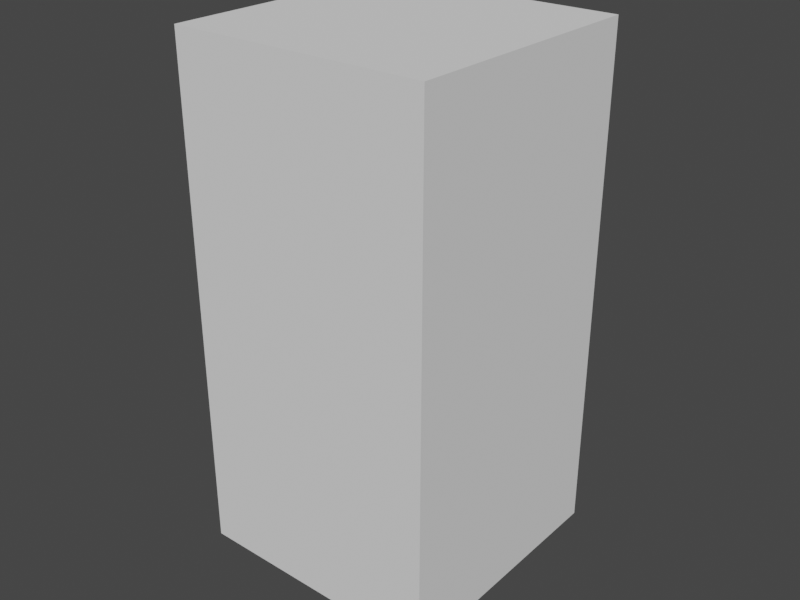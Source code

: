 # Source: zambie_attb.blend  (saved by Blender 2.90.8; exported with 4.5.12 LTS)
import bpy
from mathutils import Matrix  # noqa: F401  (used for matrix-valued properties, if any)

bpy.ops.wm.read_factory_settings(use_empty=True)
scene = bpy.context.scene
scene.name = 'Scene'

# ---- collections
col_model = bpy.data.collections.new('model'); scene.collection.children.link(col_model)
col_scale = bpy.data.collections.new('scale'); scene.collection.children.link(col_scale)

# ---- images (referenced by path relative to the original .blend; pixels are not part of the script)
import os
ASSET_DIR = os.environ.get("B2B_ASSET_DIR", "")  # directory of the original .blend (textures are referenced by path, not embedded)
HERE = os.path.dirname(os.path.abspath(__file__))  # packed textures are extracted next to this script under _unpacked/

def load_image(name, relpath, width, height, colorspace="sRGB"):
    """Load a texture the original file referenced (path relative to the .blend, or extracted next to this script)."""
    p = next((c for c in (os.path.join(HERE, relpath), os.path.join(ASSET_DIR, relpath)) if relpath and os.path.exists(c)), "")
    if p:
        img = bpy.data.images.load(p, check_existing=True)
        img.name = name
    else:  # same state as the original file: an image datablock whose file is absent (Cycles renders it pink)
        img = bpy.data.images.new(name, width, height)
        img.source = "FILE"
        img.filepath = "//" + (relpath or name)
    img.colorspace_settings.name = colorspace
    return img
img_zamb_s2 = load_image('zamb_s2', 'zamb_color_q1_scaled3.png', 1024, 1024, 'sRGB')

# ---- materials (node trees are filled in below, after node groups)
mat_material = bpy.data.materials.new('Material')

# ---- material node trees
mat_material.use_nodes = True; mat_material.node_tree.nodes.clear()
_N = mat_material.node_tree.nodes; _L = mat_material.node_tree.links
n0 = _N.new('ShaderNodeBsdfPrincipled'); n0.name = 'Principled BSDF'; n0.location = (10, 300)
n0.distribution = 'GGX'
n0.subsurface_method = 'BURLEY'
n0.inputs[3].default_value = 1.45
n0.inputs[13].default_value = 0.0
n0.inputs[27].default_value = (0.0, 0.0, 0.0, 1.0)
n0.inputs[28].default_value = 1.0
n1 = _N.new('ShaderNodeOutputMaterial'); n1.name = 'Material Output'; n1.location = (300, 300)
n2 = _N.new('ShaderNodeTexImage'); n2.name = 'Image Texture'; n2.location = (-280, 280)
n2.image = img_zamb_s2
n2.interpolation = 'Closest'
_L.new(n0.outputs[0], n1.inputs[0])
_L.new(n2.outputs[0], n0.inputs[0])
n1.is_active_output = True

# ---- world
world_world = bpy.data.worlds.new('World'); scene.world = world_world
world_world.use_nodes = True; world_world.node_tree.nodes.clear()
_N = world_world.node_tree.nodes; _L = world_world.node_tree.links
n0 = _N.new('ShaderNodeOutputWorld'); n0.name = 'World Output'; n0.location = (300, 300)
n1 = _N.new('ShaderNodeBackground'); n1.name = 'Background'; n1.location = (10, 300)
n1.inputs[0].default_value = (0.05088, 0.05088, 0.05088, 1.0)
_L.new(n1.outputs[0], n0.inputs[0])
n0.is_active_output = True
world_world.use_sun_shadow = False
world_world.sun_shadow_jitter_overblur = 0.0
world_world.light_settings.distance = 28.1

# ---- meshes
me_cube_001 = bpy.data.meshes.new('Cube.001')
me_cube_001.from_pydata([(11.81, -5.161, 91.92), (11.81, 1.441, 91.92), (11.44, -6.933, 94.69), (11.28, 3.386, 93.84), (8.402, -6.792, 100.4), (8.402, 1.52, 100.1), (-0.1077, 6.387, 77.14), (-0.1077, -4.425, 75.7), (7.533, 6.709, 89.63), (7.101, -8.878, 94.04), (7.484, 7.31, 91.81), (4.722, 4.199, 99.09), (4.722, -8.181, 100.7), (7.231, 1.625, 70.56), (-0.1077, 8.549, 68.82), (-0.1077, -4.079, 72.27), (9.436, 2.398, 72.58), (9.329, -1.297, 72.64), (6.156, 7.993, 69.07), (5.393, -3.799, 72.08), (9.828, 2.277, 66.03), (9.828, -2.341, 66.79), (6.614, 6.001, 63.13), (6.614, -6.103, 64.96), (2.032, 2.032, 57.38), (3.009, -6.478, 59.32), (11.05, 1.823, 61.22), (9.946, -3.215, 60.89), (3.925, -5.032, 57.83), (7.212, 5.385, 58.01), (3.023, -0.8393, 102.9), (2.621, 1.796, 102.2), (2.621, -3.331, 103.3), (2.59, 0.4789, 107.1), (2.693, 2.901, 105.7), (2.156, -2.58, 108.8), (-15.92, -3.592, 92.88), (-15.92, -0.107, 92.88), (-12.03, -5.161, 91.92), (-11.66, -6.933, 94.69), (-8.618, -6.792, 100.4), (-7.748, 6.709, 89.63), (-7.316, -8.878, 94.04), (-7.7, 7.31, 91.81), (-4.937, 4.199, 99.09), (-4.937, -8.181, 100.7), (-0.1077, -3.762, 103.3), (-7.446, 1.625, 70.56), (-9.651, 2.398, 72.58), (-9.545, -1.297, 72.64), (-6.371, 7.993, 69.07), (-5.608, -3.799, 72.08), (-10.04, 2.277, 66.03), (-10.04, -2.341, 66.79), (-6.829, 6.001, 63.13), (-6.829, -6.103, 64.96), (-0.1077, 6.645, 61.92), (-0.1077, -8.002, 65.84), (-13.02, -8.767, 0.003357), (-3.225, -6.478, 59.32), (-0.1077, 2.402, 56.86), (-0.1077, -8.021, 59.22), (-4.141, -5.032, 57.83), (-14.27, -3.346, 0.003357), (-3.239, -0.8393, 102.9), (-2.836, 1.796, 102.2), (-2.836, -3.331, 103.3), (-2.805, 0.4789, 107.1), (-2.908, 2.901, 105.7), (-2.371, -2.58, 108.8), (-0.1077, -3.031, 108.9), (-8.088, -9.993, 0.003357), (-0.1077, 7.227, 83.12), (9.496, 2.013, 80.4), (8.824, -4.184, 80.73), (-0.1077, -6.099, 80.63), (-9.712, 2.013, 80.4), (-9.039, -4.184, 80.73), (-0.1077, 5.555, 83.58), (6.694, -0.5385, 83.4), (-6.91, -0.5385, 83.4), (6.62, -0.2614, 77.06), (-6.825, -0.2218, 77.06), (-0.1077, 2.901, 105.7), (3.766, 4.993, 109.2), (4.872, 1.081, 110.5), (-0.1077, -5.26, 114.2), (2.793, -3.218, 113.1), (-3.009, -3.218, 113.1), (-5.088, 1.081, 110.5), (-3.981, 4.993, 109.2), (3.285, 7.809, 113.7), (4.872, 2.641, 116.7), (-0.1077, -2.531, 119.2), (3.52, -1.105, 118.5), (-3.736, -1.105, 118.5), (-5.088, 2.641, 116.7), (-3.5, 7.809, 113.7), (3.285, 7.136, 117.8), (3.229, 3.914, 119.4), (-0.1077, 0.6642, 120.0), (2.693, 1.222, 119.9), (-2.908, 1.222, 119.9), (-3.445, 3.914, 119.4), (-3.5, 7.136, 117.8), (-2.587, 6.454, 104.9), (2.371, 6.454, 104.9), (-2.587, 7.965, 108.7), (2.371, 7.965, 108.7), (-0.1077, -3.932, 73.64), (-0.1077, -4.918, 78.33), (-0.1077, 5.786, 80.46), (-0.1077, 8.172, 73.25), (-12.03, 1.441, 91.92), (-16.14, -4.581, 96.66), (-16.14, 0.621, 96.66), (-11.49, 3.386, 93.84), (-14.65, -5.302, 98.89), (-14.65, 0.9226, 98.89), (-8.618, 1.52, 100.1), (-13.76, -4.493, 92.1), (-13.83, 1.26, 92.1), (-14.02, -5.958, 95.12), (-14.02, 2.183, 94.91), (-12.05, -5.958, 99.48), (-12.05, 1.52, 99.48), (-2.203, 2.032, 57.38), (-11.22, 1.823, 61.22), (-10.12, -3.215, 60.89), (-7.383, 5.385, 58.01), (-15.85, 8.268, 0.003357), (-11.06, -1.917, 5.612), (-9.292, -6.321, 5.612), (-12.84, 10.66, 0.003357), (-7.07, -2.659, 20.83), (-15.14, 7.259, 2.295), (-10.85, -0.3386, 20.91), (-7.419, -6.086, 20.84), (-7.431, -2.479, 29.31), (-12.65, 9.574, 2.295), (-12.18, -3.081, 5.612), (-11.78, -5.723, 5.612), (-9.814, -0.5529, 29.64), (-7.69, 8.271, 0.003357), (-10.54, -0.1816, 36.38), (-10.11, -3.03, 37.05), (-7.683, -5.421, 29.4), (-6.356, -1.003, 32.81), (-13.85, -2.382, 20.97), (-8.406, 7.737, 2.295), (-12.91, -6.629, 20.95), (-9.04, 2.814, 33.12), (-7.335, -3.59, 33.09), (-6.691, -3.343, 0.003357), (-5.889, -0.3376, 35.88), (-12.18, -2.017, 29.89), (-11.42, -5.457, 29.85), (-8.223, 2.01, 36.18), (-6.576, -3.516, 36.72), (-11.41, -0.4627, 33.32), (-10.45, -2.855, 33.02), (-9.098, -3.079, 5.612), (-27.28, 3.204, 67.75), (-28.85, 4.77, 64.15), (-27.28, 1.46, 66.94), (-28.85, 1.773, 62.99), (-24.87, 2.774, 66.45), (-25.37, 6.05, 62.85), (-25.37, 1.905, 61.69), (-24.11, -2.852, 77.5), (-24.11, 0.7514, 78.87), (-19.05, -0.7095, 76.58), (-22.28, -2.939, 80.26), (-22.28, -0.02353, 81.09), (-17.89, -1.478, 79.27), (-20.21, -3.048, 83.58), (-20.21, -0.1935, 83.94), (-16.93, -1.464, 82.69), (-26.07, 1.208, 66.49), (-27.11, 1.723, 62.34), (-26.07, 4.089, 67.3), (-27.11, 5.869, 63.5), (-21.58, -3.497, 76.69), (-21.58, 1.647, 78.07), (-20.08, -3.891, 79.44), (-20.08, 0.6034, 80.51), (-18.57, -3.234, 83.05), (-18.57, 0.1954, 83.4), (-31.28, 8.223, 58.17), (-31.28, 1.955, 56.01), (-24.58, 6.173, 57.91), (-24.58, 2.917, 57.0), (-28.29, 3.591, 54.32), (-28.29, 6.301, 55.23), (15.7, -3.592, 92.88), (15.7, -0.107, 92.88), (15.92, -4.581, 96.66), (15.92, 0.621, 96.66), (14.44, -5.302, 98.89), (14.44, 0.9226, 98.89), (13.54, -4.493, 92.1), (13.62, 1.26, 92.1), (13.8, -5.958, 95.12), (13.8, 2.183, 94.91), (11.84, -5.958, 99.48), (11.84, 1.52, 99.48), (12.81, -8.767, 0.003357), (1.988, 2.032, 57.38), (11.01, 1.823, 61.22), (9.902, -3.215, 60.89), (7.168, 5.385, 58.01), (14.05, -3.346, 0.003357), (15.63, 8.268, 0.003357), (10.85, -1.917, 5.612), (9.076, -6.321, 5.612), (12.63, 10.66, 0.003357), (6.854, -2.659, 20.83), (14.92, 7.259, 2.295), (10.63, -0.3386, 20.91), (7.204, -6.086, 20.84), (7.216, -2.479, 29.31), (12.44, 9.574, 2.295), (11.96, -3.081, 5.612), (11.57, -5.723, 5.612), (9.598, -0.5529, 29.64), (7.475, 8.271, 0.003357), (10.33, -0.1816, 36.38), (9.899, -3.03, 37.05), (7.467, -5.421, 29.4), (6.141, -1.003, 32.81), (13.64, -2.382, 20.97), (8.191, 7.737, 2.295), (12.7, -6.629, 20.95), (8.824, 2.814, 33.12), (7.12, -3.59, 33.09), (6.476, -3.343, 0.003357), (5.674, -0.3376, 35.88), (11.97, -2.017, 29.89), (11.2, -5.457, 29.85), (8.007, 2.01, 36.18), (6.36, -3.516, 36.72), (11.2, -0.4627, 33.32), (10.24, -2.855, 33.02), (7.873, -9.993, 0.003357), (8.883, -3.079, 5.612), (27.06, 3.204, 67.75), (28.63, 4.77, 64.15), (27.06, 1.46, 66.94), (28.63, 1.773, 62.99), (24.65, 2.774, 66.45), (25.16, 6.05, 62.85), (25.16, 1.905, 61.69), (23.9, -2.852, 77.5), (23.9, 0.7514, 78.87), (18.84, -0.7095, 76.58), (22.06, -2.939, 80.26), (22.06, -0.02353, 81.09), (17.67, -1.478, 79.27), (19.99, -3.048, 83.58), (19.99, -0.1935, 83.94), (16.72, -1.464, 82.69), (25.86, 1.208, 66.49), (26.89, 1.723, 62.34), (25.86, 4.089, 67.3), (26.89, 5.869, 63.5), (21.37, -3.497, 76.69), (21.37, 1.647, 78.07), (19.87, -3.891, 79.44), (19.87, 0.6034, 80.51), (18.35, -3.234, 83.05), (18.35, 0.1954, 83.4), (31.06, 8.223, 58.17), (31.06, 1.955, 56.01), (24.36, 6.173, 57.91), (24.36, 2.917, 57.0), (28.08, 3.591, 54.32), (28.08, 6.301, 55.23)], [], [(11, 31, 30, 5), (4, 12, 9, 2), (110, 82, 7), (12, 32, 46), (12, 46, 45), (1, 8, 10, 3), (3, 10, 11, 5), (2, 9, 0), (81, 13, 14, 112), (109, 15, 13, 81), (19, 23, 21, 17), (18, 22, 56, 14), (13, 16, 18, 14), (13, 17, 16), (15, 19, 17, 13), (57, 61, 25, 23), (15, 57, 23, 19), (16, 20, 22, 18), (17, 21, 20, 16), (23, 27, 21), (25, 61, 60, 24), (21, 27, 26, 20), (20, 26, 29, 22), (22, 24, 60, 56), (24, 28, 25), (25, 28, 27, 23), (22, 29, 24), (31, 34, 33, 30), (32, 35, 70, 46), (5, 30, 4), (4, 30, 32, 12), (30, 33, 35, 32), (44, 119, 64, 65), (40, 39, 42, 45), (45, 46, 66), (12, 45, 42, 9), (113, 116, 43, 41), (116, 119, 44, 43), (39, 38, 42), (72, 41, 8), (8, 41, 43, 10), (82, 112, 14, 47), (10, 43, 44, 11), (109, 82, 47, 15), (51, 49, 53, 55), (50, 14, 56, 54), (47, 14, 50, 48), (47, 48, 49), (15, 47, 49, 51), (57, 55, 59, 61), (15, 51, 55, 57), (48, 50, 54, 52), (49, 48, 52, 53), (55, 53, 128), (59, 126, 60, 61), (53, 52, 127, 128), (52, 54, 129, 127), (54, 56, 60, 126), (126, 59, 62), (59, 55, 128, 62), (54, 126, 129), (58, 63, 153, 71), (65, 64, 67, 68), (66, 46, 70, 69), (119, 40, 64), (11, 44, 65, 31), (40, 45, 66, 64), (33, 85, 87, 35), (83, 65, 68), (64, 66, 69, 67), (38, 113, 76, 77), (9, 42, 75), (42, 77, 75), (76, 41, 72), (0, 74, 73, 1), (9, 74, 0), (8, 73, 72), (77, 76, 80), (75, 77, 80), (76, 72, 78, 80), (74, 79, 73), (75, 79, 74), (73, 79, 78, 72), (82, 111, 6), (110, 7, 81), (81, 6, 111), (31, 83, 34), (31, 65, 83), (1, 73, 8), (113, 41, 76), (38, 77, 42), (75, 74, 9), (69, 88, 89, 67), (34, 83, 106), (35, 87, 86, 70), (70, 86, 88, 69), (34, 84, 85, 33), (67, 89, 90, 68), (87, 94, 93, 86), (86, 93, 95, 88), (85, 92, 94, 87), (88, 95, 96, 89), (84, 91, 92, 85), (97, 107, 90), (89, 96, 97, 90), (99, 98, 104, 103), (96, 103, 104, 97), (98, 91, 97, 104), (94, 101, 100, 93), (93, 100, 102, 95), (92, 99, 101, 94), (95, 102, 103, 96), (91, 98, 99, 92), (108, 106, 105, 107), (108, 107, 97, 91), (34, 106, 108, 84), (90, 107, 105, 68), (83, 105, 106), (84, 108, 91), (101, 99, 100), (68, 105, 83), (102, 100, 103), (103, 100, 99), (36, 37, 121, 113, 38, 120), (79, 81, 111, 78), (75, 110, 81, 79), (80, 78, 111, 82), (75, 80, 82, 110), (7, 82, 109), (82, 6, 112), (7, 109, 81), (81, 112, 6), (37, 36, 114, 115), (123, 115, 118, 125), (121, 37, 115, 123), (120, 38, 39, 122), (124, 40, 119, 125), (122, 39, 40, 124), (115, 114, 117, 118), (114, 122, 124, 117), (117, 124, 125, 118), (36, 120, 122, 114), (113, 121, 123, 116), (116, 123, 125, 119), (150, 148, 140, 141), (134, 137, 132, 161), (137, 150, 141, 132), (151, 147, 138, 142), (152, 160, 156, 146), (146, 156, 150, 137), (142, 138, 134, 136), (155, 142, 136, 148), (161, 153, 143, 149), (63, 140, 135, 130), (156, 155, 148, 150), (154, 158, 152, 147), (139, 149, 143, 133), (145, 144, 159, 160), (159, 151, 142, 155), (160, 159, 155, 156), (126, 62, 158, 154), (147, 152, 146, 138), (129, 126, 154, 157), (135, 139, 133, 130), (132, 141, 58, 71), (62, 128, 145, 158), (161, 132, 71, 153), (148, 136, 131, 140), (136, 134, 161, 131), (158, 145, 160, 152), (157, 154, 147, 151), (144, 157, 151, 159), (131, 161, 149, 139), (140, 131, 139, 135), (141, 140, 63, 58), (138, 146, 137, 134), (127, 129, 157, 144), (128, 127, 144, 145), (153, 63, 130, 133, 143), (162, 163, 165, 164), (178, 179, 168, 166), (166, 168, 167), (180, 181, 163, 162), (180, 162, 170, 183), (168, 189, 192, 191), (178, 166, 171, 182), (162, 164, 169, 170), (185, 173, 176, 187), (170, 169, 172, 173), (183, 170, 173, 185), (182, 171, 174, 184), (177, 113, 38), (184, 174, 177, 186), (176, 175, 36, 37), (187, 176, 37, 121), (186, 177, 38, 120), (175, 186, 120, 36), (177, 187, 121, 113), (172, 184, 186, 175), (169, 182, 184, 172), (171, 183, 185, 174), (174, 185, 187, 177), (164, 178, 182, 169), (181, 167, 188), (166, 180, 183, 171), (166, 167, 181, 180), (164, 165, 179, 178), (167, 168, 191, 190), (190, 191, 192, 193), (179, 165, 189), (165, 163, 188, 189), (163, 181, 188), (168, 179, 189), (188, 167, 190, 193), (189, 188, 193, 192), (173, 172, 175, 176), (195, 197, 196, 194), (203, 205, 199, 197), (201, 203, 197, 195), (200, 202, 2, 0), (204, 205, 5, 4), (202, 204, 4, 2), (197, 199, 198, 196), (196, 198, 204, 202), (198, 199, 205, 204), (194, 196, 202, 200), (1, 3, 203, 201), (3, 5, 205, 203), (232, 223, 222, 230), (216, 244, 214, 219), (219, 214, 223, 232), (233, 224, 220, 229), (234, 228, 238, 242), (228, 219, 232, 238), (224, 218, 216, 220), (237, 230, 218, 224), (244, 231, 225, 235), (211, 212, 217, 222), (238, 232, 230, 237), (236, 229, 234, 240), (221, 215, 225, 231), (227, 242, 241, 226), (241, 237, 224, 233), (242, 238, 237, 241), (207, 236, 240, 28), (229, 220, 228, 234), (210, 239, 236, 207), (217, 212, 215, 221), (214, 243, 206, 223), (28, 240, 227, 209), (244, 235, 243, 214), (230, 222, 213, 218), (218, 213, 244, 216), (240, 234, 242, 227), (239, 233, 229, 236), (226, 241, 233, 239), (213, 221, 231, 244), (222, 217, 221, 213), (223, 206, 211, 222), (220, 216, 219, 228), (208, 226, 239, 210), (209, 227, 226, 208), (235, 225, 215, 212, 211), (245, 247, 248, 246), (261, 249, 251, 262), (249, 250, 251), (263, 245, 246, 264), (263, 266, 253, 245), (251, 274, 275, 272), (261, 265, 254, 249), (245, 253, 252, 247), (268, 270, 259, 256), (253, 256, 255, 252), (266, 268, 256, 253), (265, 267, 257, 254), (260, 0, 1), (267, 269, 260, 257), (259, 195, 194, 258), (270, 201, 195, 259), (269, 200, 0, 260), (258, 194, 200, 269), (260, 1, 201, 270), (255, 258, 269, 267), (252, 255, 267, 265), (254, 257, 268, 266), (257, 260, 270, 268), (247, 252, 265, 261), (264, 271, 250), (249, 254, 266, 263), (249, 263, 264, 250), (247, 261, 262, 248), (250, 273, 274, 251), (273, 276, 275, 274), (262, 272, 248), (248, 272, 271, 246), (246, 271, 264), (251, 272, 262), (271, 276, 273, 250), (272, 275, 276, 271), (256, 259, 258, 255), (206, 243, 235, 211)])
_uv = me_cube_001.uv_layers.new(name='UVMap')
_uv.uv.foreach_set('vector', [0.2256, 0.822, 0.2081, 0.8576, 0.2198, 0.8818, 0.2648, 0.8387, 0.7253, 0.9742, 0.7588, 0.9759, 0.7411, 0.9196, 0.7019, 0.9241, 0.7969, 0.7263, 0.8659, 0.7079, 0.7968, 0.7024, 0.5161, 0.9798, 0.489, 0.9331, 0.4744, 0.9366, 0.5161, 0.9798, 0.4744, 0.9366, 0.4339, 0.9807, 0.3039, 0.7566, 0.2453, 0.7375, 0.2421, 0.7555, 0.2871, 0.7784, 0.2871, 0.7784, 0.2421, 0.7555, 0.2256, 0.822, 0.2648, 0.8387, 0.7019, 0.9241, 0.7411, 0.9196, 0.6927, 0.8969, 0.2517, 0.5766, 0.2531, 0.5164, 0.1701, 0.4921, 0.1701, 0.5288, 0.7968, 0.6832, 0.7967, 0.6718, 0.7185, 0.6509, 0.7279, 0.7084, 0.8536, 0.4731, 0.8475, 0.4234, 0.8174, 0.4408, 0.8224, 0.4815, 0.164, 0.4648, 0.1667, 0.4223, 0.121, 0.4171, 0.121, 0.4649, 0.6448, 0.6425, 0.6186, 0.6451, 0.6518, 0.6985, 0.7049, 0.7056, 0.6448, 0.6425, 0.6237, 0.6141, 0.6186, 0.6451, 0.7049, 0.589, 0.6582, 0.5939, 0.6237, 0.6141, 0.6448, 0.6425, 0.8914, 0.4257, 0.8914, 0.3827, 0.8674, 0.3839, 0.8475, 0.4234, 0.8914, 0.4744, 0.8914, 0.4257, 0.8475, 0.4234, 0.8536, 0.4731, 0.2101, 0.4764, 0.2053, 0.4325, 0.1667, 0.4223, 0.164, 0.4648, 0.234, 0.4744, 0.2372, 0.4342, 0.2053, 0.4325, 0.2101, 0.4764, 0.8475, 0.4234, 0.8158, 0.3989, 0.8174, 0.4408, 0.9308, 0.2612, 0.9539, 0.2504, 0.9534, 0.3281, 0.9366, 0.3248, 0.2372, 0.4342, 0.2406, 0.3946, 0.2063, 0.3982, 0.2053, 0.4325, 0.2053, 0.4325, 0.2063, 0.3982, 0.1728, 0.3811, 0.1667, 0.4223, 0.1667, 0.4223, 0.1359, 0.3739, 0.121, 0.3729, 0.121, 0.4171, 0.9366, 0.3248, 0.9201, 0.2741, 0.9308, 0.2612, 0.8674, 0.3839, 0.8554, 0.3729, 0.8158, 0.3989, 0.8475, 0.4234, 0.1667, 0.4223, 0.1728, 0.3811, 0.1359, 0.3739, 0.0251, 0.8993, 0.0245, 0.9315, 0.04747, 0.9368, 0.04866, 0.899, 0.0712, 0.8969, 0.0767, 0.9444, 0.09638, 0.9443, 0.09554, 0.8957, 0.5592, 0.8999, 0.4937, 0.901, 0.5482, 0.9699, 0.5482, 0.9699, 0.4937, 0.901, 0.489, 0.9331, 0.5161, 0.9798, 0.04866, 0.899, 0.04747, 0.9368, 0.0767, 0.9444, 0.0712, 0.8969, 0.1419, 0.821, 0.1047, 0.8384, 0.1478, 0.8797, 0.1595, 0.8568, 0.8761, 0.9753, 0.9002, 0.9248, 0.8601, 0.9199, 0.8416, 0.977, 0.4339, 0.9807, 0.4744, 0.9366, 0.4598, 0.9336, 0.7588, 0.9759, 0.8416, 0.977, 0.8601, 0.9199, 0.7411, 0.9196, 0.06397, 0.7567, 0.08122, 0.7765, 0.1261, 0.7568, 0.123, 0.7378, 0.08122, 0.7765, 0.1047, 0.8384, 0.1419, 0.821, 0.1261, 0.7568, 0.9002, 0.9248, 0.909, 0.8976, 0.8601, 0.9199, 0.1841, 0.6811, 0.123, 0.7378, 0.2453, 0.7375, 0.2453, 0.7375, 0.123, 0.7378, 0.1261, 0.7568, 0.2421, 0.7555, 0.08875, 0.5765, 0.1701, 0.5288, 0.1701, 0.4921, 0.08705, 0.5165, 0.2421, 0.7555, 0.1261, 0.7568, 0.1419, 0.821, 0.2256, 0.822, 0.7968, 0.6832, 0.8659, 0.7079, 0.8748, 0.6504, 0.7967, 0.6718, 0.9291, 0.4731, 0.9603, 0.4815, 0.9653, 0.4408, 0.9352, 0.4234, 0.07794, 0.4651, 0.121, 0.4649, 0.121, 0.4171, 0.07507, 0.4227, 0.6448, 0.6425, 0.7049, 0.7056, 0.6518, 0.6985, 0.6186, 0.6451, 0.6448, 0.6425, 0.6186, 0.6451, 0.6237, 0.6141, 0.7049, 0.589, 0.6448, 0.6425, 0.6237, 0.6141, 0.6582, 0.5939, 0.8914, 0.4257, 0.9352, 0.4234, 0.9153, 0.3839, 0.8914, 0.3827, 0.8914, 0.4744, 0.9291, 0.4731, 0.9352, 0.4234, 0.8914, 0.4257, 0.03812, 0.484, 0.07794, 0.4651, 0.07507, 0.4227, 0.04, 0.4398, 0.234, 0.4744, 0.2101, 0.4764, 0.2053, 0.4325, 0.2372, 0.4342, 0.9352, 0.4234, 0.9653, 0.4408, 0.9668, 0.3997, 0.9758, 0.2614, 0.9695, 0.325, 0.9534, 0.3281, 0.9539, 0.2504, 0.2372, 0.4342, 0.2053, 0.4325, 0.2063, 0.3982, 0.2406, 0.3946, 0.04, 0.4398, 0.07507, 0.4227, 0.0664, 0.3885, 0.035, 0.4065, 0.07507, 0.4227, 0.121, 0.4171, 0.121, 0.3729, 0.106, 0.3741, 0.9695, 0.325, 0.9758, 0.2614, 0.9856, 0.2741, 0.9153, 0.3839, 0.9352, 0.4234, 0.9668, 0.3997, 0.9267, 0.3731, 0.07507, 0.4227, 0.106, 0.3741, 0.0664, 0.3885, 0.7334, 0.1237, 0.71, 0.1264, 0.7136, 0.09449, 0.7409, 0.1036, 0.0251, 0.8993, 0.04866, 0.899, 0.04747, 0.9368, 0.0245, 0.9315, 0.1191, 0.8957, 0.09554, 0.8957, 0.09638, 0.9443, 0.116, 0.9435, 0.3876, 0.9008, 0.4016, 0.9715, 0.4559, 0.9012, 0.2256, 0.822, 0.1419, 0.821, 0.1595, 0.8568, 0.2081, 0.8576, 0.4016, 0.9715, 0.4339, 0.9807, 0.4598, 0.9336, 0.4559, 0.9012, 0.393, 0.2669, 0.3997, 0.301, 0.4452, 0.3025, 0.4248, 0.2689, 0.1838, 0.8885, 0.1595, 0.8568, 0.1599, 0.8885, 0.04866, 0.899, 0.0712, 0.8969, 0.0767, 0.9444, 0.04747, 0.9368, 0.06397, 0.7567, 0.01044, 0.7394, 0.03525, 0.6424, 0.08614, 0.6587, 0.7411, 0.9196, 0.8601, 0.9199, 0.8008, 0.8024, 0.8601, 0.9199, 0.881, 0.8007, 0.8008, 0.8024, 0.08614, 0.6587, 0.123, 0.7378, 0.1841, 0.6811, 0.06397, 0.7567, 0.08614, 0.6587, 0.03525, 0.6424, 0.01044, 0.7394, 0.7411, 0.9196, 0.7207, 0.8007, 0.6927, 0.8969, 0.2453, 0.7375, 0.2801, 0.656, 0.1841, 0.6811, 0.5934, 0.1305, 0.5406, 0.1365, 0.5696, 0.1658, 0.6444, 0.1892, 0.5934, 0.1305, 0.5696, 0.1658, 0.5406, 0.1365, 0.5051, 0.2256, 0.5199, 0.2256, 0.5696, 0.1658, 0.5934, 0.3207, 0.5696, 0.2855, 0.5406, 0.3147, 0.6444, 0.2621, 0.5696, 0.2855, 0.5934, 0.3207, 0.5406, 0.3147, 0.5696, 0.2855, 0.5199, 0.2256, 0.5051, 0.2256, 0.08875, 0.5765, 0.1701, 0.5939, 0.1701, 0.5638, 0.7969, 0.7263, 0.7968, 0.7024, 0.7279, 0.7084, 0.2517, 0.5766, 0.1701, 0.5638, 0.1701, 0.5939, 0.2081, 0.8576, 0.1838, 0.8885, 0.2076, 0.8885, 0.2081, 0.8576, 0.1595, 0.8568, 0.1838, 0.8885, 0.3039, 0.7566, 0.2801, 0.656, 0.2453, 0.7375, 0.06397, 0.7567, 0.123, 0.7378, 0.08614, 0.6587, 0.909, 0.8976, 0.881, 0.8007, 0.8601, 0.9199, 0.8008, 0.8024, 0.7207, 0.8007, 0.7411, 0.9196, 0.4248, 0.2689, 0.4452, 0.3025, 0.3997, 0.301, 0.393, 0.2669, 0.2076, 0.8885, 0.1838, 0.8885, 0.2046, 0.9195, 0.3464, 0.5707, 0.3538, 0.5257, 0.3224, 0.5186, 0.3224, 0.5684, 0.3224, 0.5684, 0.3224, 0.5186, 0.2909, 0.5257, 0.2983, 0.5707, 0.3689, 0.265, 0.3648, 0.3008, 0.3997, 0.301, 0.393, 0.2669, 0.393, 0.2669, 0.3997, 0.301, 0.3648, 0.3008, 0.3689, 0.265, 0.3538, 0.5257, 0.3546, 0.4723, 0.3224, 0.478, 0.3224, 0.5186, 0.3224, 0.5186, 0.3224, 0.478, 0.2901, 0.4723, 0.2909, 0.5257, 0.3997, 0.301, 0.4083, 0.3505, 0.4452, 0.354, 0.4452, 0.3025, 0.4452, 0.3025, 0.4452, 0.354, 0.4083, 0.3505, 0.3997, 0.301, 0.3648, 0.3008, 0.353, 0.3473, 0.4083, 0.3505, 0.3997, 0.301, 0.353, 0.3473, 0.3365, 0.3056, 0.3648, 0.3008, 0.3997, 0.301, 0.4083, 0.3505, 0.353, 0.3473, 0.3648, 0.3008, 0.3544, 0.4195, 0.3553, 0.3831, 0.2875, 0.384, 0.2888, 0.4197, 0.4083, 0.3505, 0.4084, 0.3797, 0.3553, 0.3831, 0.353, 0.3473, 0.3553, 0.3831, 0.353, 0.3473, 0.287, 0.349, 0.2875, 0.384, 0.3546, 0.4723, 0.3486, 0.447, 0.322, 0.4514, 0.3224, 0.478, 0.3224, 0.478, 0.322, 0.4514, 0.2955, 0.4471, 0.2901, 0.4723, 0.4083, 0.3505, 0.4084, 0.3797, 0.4327, 0.3757, 0.4452, 0.354, 0.4452, 0.354, 0.4327, 0.3757, 0.4084, 0.3797, 0.4083, 0.3505, 0.353, 0.3473, 0.3553, 0.3831, 0.4084, 0.3797, 0.4083, 0.3505, 0.3365, 0.3056, 0.3374, 0.266, 0.2947, 0.2664, 0.2947, 0.3057, 0.3365, 0.3056, 0.2947, 0.3057, 0.287, 0.349, 0.353, 0.3473, 0.3689, 0.265, 0.3374, 0.266, 0.3365, 0.3056, 0.3648, 0.3008, 0.3648, 0.3008, 0.3365, 0.3056, 0.3374, 0.266, 0.3689, 0.265, 0.1838, 0.8885, 0.1624, 0.9195, 0.2046, 0.9195, 0.3648, 0.3008, 0.3365, 0.3056, 0.353, 0.3473, 0.3486, 0.447, 0.3544, 0.4195, 0.322, 0.4514, 0.1599, 0.8885, 0.1624, 0.9195, 0.1838, 0.8885, 0.2955, 0.4471, 0.322, 0.4514, 0.2888, 0.4197, 0.2888, 0.4197, 0.322, 0.4514, 0.3544, 0.4195, 0.725, 1.554, 0.7249, 1.583, 0.7439, 1.595, 0.7593, 1.597, 0.7593, 1.54, 0.7445, 1.546, 0.2468, 0.6285, 0.2517, 0.5766, 0.1701, 0.5939, 0.1701, 0.6212, 0.797, 0.7488, 0.7969, 0.7263, 0.7279, 0.7084, 0.7216, 0.7575, 0.09341, 0.6285, 0.1701, 0.6212, 0.1701, 0.5939, 0.08875, 0.5765, 0.797, 0.7488, 0.8725, 0.7569, 0.8659, 0.7079, 0.7969, 0.7263, 0.7968, 0.7024, 0.8659, 0.7079, 0.7968, 0.6832, 0.08875, 0.5765, 0.1701, 0.5638, 0.1701, 0.5288, 0.7968, 0.7024, 0.7968, 0.6832, 0.7279, 0.7084, 0.2517, 0.5766, 0.1701, 0.5288, 0.1701, 0.5638, 0.4389, 0.7921, 0.406, 0.7928, 0.3974, 0.8244, 0.4413, 0.8244, 0.3102, 0.792, 0.3304, 0.8081, 0.3177, 0.8271, 0.2946, 0.8319, 0.3202, 0.7651, 0.3356, 0.7749, 0.3304, 0.8081, 0.3102, 0.792, 0.6767, 0.8984, 0.6927, 0.8969, 0.7019, 0.9241, 0.6807, 0.9275, 0.45, 0.8705, 0.4559, 0.9012, 0.3876, 0.9008, 0.3864, 0.8702, 0.6807, 0.9275, 0.7019, 0.9241, 0.7253, 0.9742, 0.6956, 0.9653, 0.4413, 0.8244, 0.3974, 0.8244, 0.3916, 0.8475, 0.4445, 0.8477, 0.6589, 0.9399, 0.6807, 0.9275, 0.6956, 0.9653, 0.6727, 0.9594, 0.4445, 0.8477, 0.45, 0.8705, 0.3864, 0.8702, 0.3916, 0.8475, 0.6568, 0.9062, 0.6767, 0.8984, 0.6807, 0.9275, 0.6589, 0.9399, 0.3039, 0.7566, 0.3202, 0.7651, 0.3102, 0.792, 0.2871, 0.7784, 0.2871, 0.7784, 0.3102, 0.792, 0.2946, 0.8319, 0.2648, 0.8387, 0.2371, 0.1194, 0.209, 0.1216, 0.1948, 0.01482, 0.2234, 0.01676, 0.8882, 0.1265, 0.911, 0.1259, 0.9106, 0.02413, 0.8891, 0.02469, 0.8158, 0.1286, 0.7792, 0.1276, 0.7913, 0.02612, 0.8083, 0.02715, 0.1814, 0.2179, 0.162, 0.2132, 0.1637, 0.1913, 0.1829, 0.1933, 0.8127, 0.2127, 0.7951, 0.2143, 0.7898, 0.1916, 0.8106, 0.1899, 0.8106, 0.1899, 0.7898, 0.1916, 0.7792, 0.1276, 0.8158, 0.1286, 0.1829, 0.1933, 0.1637, 0.1913, 0.1513, 0.126, 0.183, 0.124, 0.208, 0.1897, 0.1829, 0.1933, 0.183, 0.124, 0.209, 0.1216, 0.6316, 0.07441, 0.6332, 0.02585, 0.7254, 0.03601, 0.7196, 0.05469, 0.399, 0.01668, 0.4, 0.06433, 0.3155, 0.03609, 0.3061, 0.01826, 0.2347, 0.1861, 0.208, 0.1897, 0.209, 0.1216, 0.2371, 0.1194, 0.8749, 0.2244, 0.8919, 0.2283, 0.8936, 0.2078, 0.8783, 0.2071, 0.2879, 0.05913, 0.3155, 0.03609, 0.3061, 0.01826, 0.2716, 0.04719, 0.2232, 0.2292, 0.2036, 0.2295, 0.2042, 0.2115, 0.2226, 0.2065, 0.2042, 0.2115, 0.1814, 0.2179, 0.1829, 0.1933, 0.208, 0.1897, 0.2226, 0.2065, 0.2042, 0.2115, 0.208, 0.1897, 0.2347, 0.1861, 0.8554, 0.3729, 0.9043, 0.3739, 0.8919, 0.2283, 0.8749, 0.2244, 0.8783, 0.2071, 0.8936, 0.2078, 0.9032, 0.187, 0.8869, 0.1871, 0.1728, 0.3811, 0.1359, 0.3739, 0.1616, 0.2289, 0.179, 0.2321, 0.2776, 0.08412, 0.2879, 0.05913, 0.2716, 0.04719, 0.259, 0.07499, 0.6062, 0.07294, 0.5923, 0.0873, 0.553, 0.05379, 0.5802, 0.02541, 0.8554, 0.3729, 0.8158, 0.3989, 0.7994, 0.2362, 0.8189, 0.2322, 0.6316, 0.07441, 0.6062, 0.07294, 0.5802, 0.02541, 0.6332, 0.02585, 0.209, 0.1216, 0.183, 0.124, 0.1732, 0.01415, 0.1948, 0.01482, 0.183, 0.124, 0.1513, 0.126, 0.1564, 0.01502, 0.1732, 0.01415, 0.8189, 0.2322, 0.7994, 0.2362, 0.7951, 0.2143, 0.8127, 0.2127, 0.179, 0.2321, 0.1616, 0.2289, 0.162, 0.2132, 0.1814, 0.2179, 0.2036, 0.2295, 0.179, 0.2321, 0.1814, 0.2179, 0.2042, 0.2115, 0.4957, 0.1114, 0.4812, 0.1224, 0.4634, 0.03399, 0.4952, 0.01546, 0.506, 0.119, 0.4957, 0.1114, 0.4952, 0.01546, 0.5178, 0.03027, 0.4212, 0.06408, 0.4, 0.06433, 0.399, 0.01668, 0.4433, 0.01733, 0.8869, 0.1871, 0.9032, 0.187, 0.911, 0.1259, 0.8882, 0.1265, 0.2063, 0.3982, 0.1728, 0.3811, 0.179, 0.2321, 0.2036, 0.2295, 0.2406, 0.3946, 0.2063, 0.3982, 0.2036, 0.2295, 0.2232, 0.2292, 0.7136, 0.09449, 0.71, 0.1264, 0.6603, 0.1275, 0.6517, 0.1137, 0.6642, 0.09316, 0.4355, 0.5477, 0.4493, 0.5145, 0.4749, 0.5268, 0.451, 0.5535, 0.5568, 0.6791, 0.5461, 0.6435, 0.56, 0.6361, 0.5728, 0.6745, 0.5728, 0.6745, 0.56, 0.6361, 0.5964, 0.6408, 0.4227, 0.5404, 0.4324, 0.5046, 0.4493, 0.5145, 0.4355, 0.5477, 0.4227, 0.5404, 0.4082, 0.5365, 0.3572, 0.6217, 0.3787, 0.6315, 0.56, 0.6361, 0.5046, 0.5935, 0.5298, 0.5732, 0.5627, 0.5948, 0.5568, 0.6791, 0.5728, 0.6745, 0.6245, 0.7588, 0.5959, 0.7709, 0.451, 0.5535, 0.4355, 0.5477, 0.4074, 0.645, 0.4391, 0.6531, 0.3713, 0.6567, 0.3532, 0.6469, 0.3476, 0.6763, 0.3607, 0.6843, 0.4391, 0.6531, 0.4074, 0.645, 0.4018, 0.6712, 0.4331, 0.6778, 0.3787, 0.6315, 0.3572, 0.6217, 0.3532, 0.6469, 0.3713, 0.6567, 0.5959, 0.7709, 0.6245, 0.7588, 0.6345, 0.7828, 0.6097, 0.7912, 0.9625, 0.8207, 0.909, 0.8976, 0.963, 0.9167, 0.6097, 0.7912, 0.6345, 0.7828, 0.6472, 0.8103, 0.6276, 0.8193, 0.4334, 0.7076, 0.4075, 0.7061, 0.406, 0.7928, 0.4389, 0.7921, 0.3607, 0.6843, 0.3476, 0.6763, 0.3039, 0.7566, 0.3202, 0.7651, 0.6276, 0.8193, 0.6472, 0.8103, 0.6927, 0.8969, 0.6767, 0.8984, 0.6135, 0.8259, 0.6276, 0.8193, 0.6767, 0.8984, 0.6568, 0.9062, 0.3792, 0.6938, 0.3607, 0.6843, 0.3202, 0.7651, 0.3356, 0.7749, 0.5911, 0.8005, 0.6097, 0.7912, 0.6276, 0.8193, 0.6135, 0.8259, 0.5747, 0.7774, 0.5959, 0.7709, 0.6097, 0.7912, 0.5911, 0.8005, 0.4074, 0.645, 0.3787, 0.6315, 0.3713, 0.6567, 0.4018, 0.6712, 0.4018, 0.6712, 0.3713, 0.6567, 0.3607, 0.6843, 0.3792, 0.6938, 0.5465, 0.6829, 0.5568, 0.6791, 0.5959, 0.7709, 0.5747, 0.7774, 0.4324, 0.5046, 0.4183, 0.4978, 0.4699, 0.4557, 0.4355, 0.5477, 0.4227, 0.5404, 0.3787, 0.6315, 0.4074, 0.645, 0.4082, 0.5365, 0.4183, 0.4978, 0.4324, 0.5046, 0.4227, 0.5404, 0.5465, 0.6829, 0.5316, 0.6501, 0.5461, 0.6435, 0.5568, 0.6791, 0.5964, 0.6408, 0.56, 0.6361, 0.5627, 0.5948, 0.5912, 0.5985, 0.5912, 0.5985, 0.5627, 0.5948, 0.5667, 0.5558, 0.5908, 0.5595, 0.5461, 0.6435, 0.5316, 0.6501, 0.5046, 0.5935, 0.4749, 0.5268, 0.4493, 0.5145, 0.4699, 0.4557, 0.5193, 0.4823, 0.4493, 0.5145, 0.4324, 0.5046, 0.4699, 0.4557, 0.56, 0.6361, 0.5461, 0.6435, 0.5046, 0.5935, 0.4699, 0.4557, 0.4183, 0.4978, 0.4105, 0.4567, 0.4399, 0.431, 0.4699, 0.4557, 0.5193, 0.4823, 0.5185, 0.4447, 0.4981, 0.4315, 0.4331, 0.6778, 0.4018, 0.6712, 0.4075, 0.7061, 0.4334, 0.7076, 0.4389, 0.7921, 0.4413, 0.8244, 0.3974, 0.8244, 0.406, 0.7928, 0.3102, 0.792, 0.2946, 0.8319, 0.3177, 0.8271, 0.3304, 0.8081, 0.3202, 0.7651, 0.3102, 0.792, 0.3304, 0.8081, 0.3356, 0.7749, 0.6767, 0.8984, 0.6807, 0.9275, 0.7019, 0.9241, 0.6927, 0.8969, 0.45, 0.8705, 0.3864, 0.8702, 0.3876, 0.9008, 0.4559, 0.9012, 0.6807, 0.9275, 0.6956, 0.9653, 0.7253, 0.9742, 0.7019, 0.9241, 0.4413, 0.8244, 0.4445, 0.8477, 0.3916, 0.8475, 0.3974, 0.8244, 0.6589, 0.9399, 0.6727, 0.9594, 0.6956, 0.9653, 0.6807, 0.9275, 0.4445, 0.8477, 0.3916, 0.8475, 0.3864, 0.8702, 0.45, 0.8705, 0.6568, 0.9062, 0.6589, 0.9399, 0.6807, 0.9275, 0.6767, 0.8984, 0.3039, 0.7566, 0.2871, 0.7784, 0.3102, 0.792, 0.3202, 0.7651, 0.2871, 0.7784, 0.2648, 0.8387, 0.2946, 0.8319, 0.3102, 0.792, 0.2371, 0.1194, 0.2234, 0.01676, 0.1948, 0.01482, 0.209, 0.1216, 0.8882, 0.1265, 0.8891, 0.02469, 0.9106, 0.02413, 0.911, 0.1259, 0.8158, 0.1286, 0.8083, 0.02715, 0.7913, 0.02612, 0.7792, 0.1276, 0.1814, 0.2179, 0.1829, 0.1933, 0.1637, 0.1913, 0.162, 0.2132, 0.8127, 0.2127, 0.8106, 0.1899, 0.7898, 0.1916, 0.7951, 0.2143, 0.8106, 0.1899, 0.8158, 0.1286, 0.7792, 0.1276, 0.7898, 0.1916, 0.1829, 0.1933, 0.183, 0.124, 0.1513, 0.126, 0.1637, 0.1913, 0.208, 0.1897, 0.209, 0.1216, 0.183, 0.124, 0.1829, 0.1933, 0.6316, 0.07441, 0.7196, 0.05469, 0.7254, 0.03601, 0.6332, 0.02585, 0.399, 0.01668, 0.3061, 0.01826, 0.3155, 0.03609, 0.4, 0.06433, 0.2347, 0.1861, 0.2371, 0.1194, 0.209, 0.1216, 0.208, 0.1897, 0.8749, 0.2244, 0.8783, 0.2071, 0.8936, 0.2078, 0.8919, 0.2283, 0.2879, 0.05913, 0.2716, 0.04719, 0.3061, 0.01826, 0.3155, 0.03609, 0.2232, 0.2292, 0.2226, 0.2065, 0.2042, 0.2115, 0.2036, 0.2295, 0.2042, 0.2115, 0.208, 0.1897, 0.1829, 0.1933, 0.1814, 0.2179, 0.2226, 0.2065, 0.2347, 0.1861, 0.208, 0.1897, 0.2042, 0.2115, 0.8554, 0.3729, 0.8749, 0.2244, 0.8919, 0.2283, 0.9038, 0.373, 0.8783, 0.2071, 0.8869, 0.1871, 0.9032, 0.187, 0.8936, 0.2078, 0.1728, 0.3811, 0.179, 0.2321, 0.1616, 0.2289, 0.1359, 0.3739, 0.2776, 0.08412, 0.259, 0.07499, 0.2716, 0.04719, 0.2879, 0.05913, 0.6062, 0.07294, 0.5802, 0.02541, 0.553, 0.05379, 0.5923, 0.0873, 0.8554, 0.3729, 0.8189, 0.2322, 0.7994, 0.2362, 0.8158, 0.3989, 0.6316, 0.07441, 0.6332, 0.02585, 0.5802, 0.02541, 0.6062, 0.07294, 0.209, 0.1216, 0.1948, 0.01482, 0.1732, 0.01415, 0.183, 0.124, 0.183, 0.124, 0.1732, 0.01415, 0.1564, 0.01502, 0.1513, 0.126, 0.8189, 0.2322, 0.8127, 0.2127, 0.7951, 0.2143, 0.7994, 0.2362, 0.179, 0.2321, 0.1814, 0.2179, 0.162, 0.2132, 0.1616, 0.2289, 0.2036, 0.2295, 0.2042, 0.2115, 0.1814, 0.2179, 0.179, 0.2321, 0.4957, 0.1114, 0.4952, 0.01546, 0.4634, 0.03399, 0.4812, 0.1224, 0.506, 0.119, 0.5178, 0.03027, 0.4952, 0.01546, 0.4957, 0.1114, 0.4212, 0.06408, 0.4433, 0.01733, 0.399, 0.01668, 0.4, 0.06433, 0.8869, 0.1871, 0.8882, 0.1265, 0.911, 0.1259, 0.9032, 0.187, 0.2063, 0.3982, 0.2036, 0.2295, 0.179, 0.2321, 0.1728, 0.3811, 0.2406, 0.3946, 0.2232, 0.2292, 0.2036, 0.2295, 0.2063, 0.3982, 0.7136, 0.09449, 0.6642, 0.09316, 0.6517, 0.1137, 0.6603, 0.1275, 0.71, 0.1264, 0.451, 0.5535, 0.4355, 0.5477, 0.4493, 0.5145, 0.4749, 0.5268, 0.5568, 0.6791, 0.5728, 0.6745, 0.56, 0.6361, 0.5461, 0.6435, 0.5728, 0.6745, 0.5964, 0.6408, 0.56, 0.6361, 0.4223, 0.5403, 0.4355, 0.5477, 0.4493, 0.5145, 0.4324, 0.5046, 0.4227, 0.5404, 0.3787, 0.6315, 0.3572, 0.6217, 0.4082, 0.5365, 0.56, 0.6361, 0.5627, 0.5948, 0.5298, 0.5732, 0.5046, 0.5935, 0.5568, 0.6791, 0.5959, 0.7709, 0.6245, 0.7588, 0.5728, 0.6745, 0.451, 0.5535, 0.4391, 0.6531, 0.4074, 0.645, 0.4355, 0.5477, 0.3713, 0.6567, 0.3607, 0.6843, 0.3476, 0.6763, 0.3532, 0.6469, 0.4391, 0.6531, 0.4331, 0.6778, 0.4018, 0.6712, 0.4074, 0.645, 0.3787, 0.6315, 0.3713, 0.6567, 0.3532, 0.6469, 0.3572, 0.6217, 0.5959, 0.7709, 0.6097, 0.7912, 0.6345, 0.7828, 0.6245, 0.7588, 0.9625, 0.8207, 0.963, 0.9167, 0.909, 0.8976, 0.6097, 0.7912, 0.6276, 0.8193, 0.6472, 0.8103, 0.6345, 0.7828, 0.4334, 0.7076, 0.4389, 0.7921, 0.406, 0.7928, 0.4075, 0.7061, 0.3607, 0.6843, 0.3202, 0.7651, 0.3039, 0.7566, 0.3476, 0.6763, 0.6276, 0.8193, 0.6767, 0.8984, 0.6927, 0.8969, 0.6472, 0.8103, 0.6135, 0.8259, 0.6568, 0.9062, 0.6767, 0.8984, 0.6276, 0.8193, 0.3792, 0.6938, 0.3356, 0.7749, 0.3202, 0.7651, 0.3607, 0.6843, 0.5911, 0.8005, 0.6135, 0.8259, 0.6276, 0.8193, 0.6097, 0.7912, 0.5747, 0.7774, 0.5911, 0.8005, 0.6097, 0.7912, 0.5959, 0.7709, 0.4074, 0.645, 0.4018, 0.6712, 0.3713, 0.6567, 0.3787, 0.6315, 0.4018, 0.6712, 0.3792, 0.6938, 0.3607, 0.6843, 0.3713, 0.6567, 0.5465, 0.6829, 0.5747, 0.7774, 0.5959, 0.7709, 0.5568, 0.6791, 0.4324, 0.5046, 0.4699, 0.4557, 0.4183, 0.4978, 0.4355, 0.5477, 0.4074, 0.645, 0.3787, 0.6315, 0.4227, 0.5404, 0.408, 0.5365, 0.4223, 0.5403, 0.4324, 0.5046, 0.4183, 0.4978, 0.5465, 0.6829, 0.5568, 0.6791, 0.5461, 0.6435, 0.5316, 0.6501, 0.5964, 0.6408, 0.5912, 0.5985, 0.5627, 0.5948, 0.56, 0.6361, 0.5912, 0.5985, 0.5908, 0.5595, 0.5667, 0.5558, 0.5627, 0.5948, 0.5461, 0.6435, 0.5046, 0.5935, 0.5316, 0.6501, 0.4493, 0.5145, 0.4699, 0.4557, 0.5193, 0.4823, 0.4749, 0.5268, 0.4493, 0.5145, 0.4699, 0.4557, 0.4324, 0.5046, 0.56, 0.6361, 0.5046, 0.5935, 0.5461, 0.6435, 0.4699, 0.4557, 0.4399, 0.431, 0.4105, 0.4567, 0.4183, 0.4978, 0.4699, 0.4557, 0.4981, 0.4315, 0.5185, 0.4447, 0.5193, 0.4823, 0.4331, 0.6778, 0.4334, 0.7076, 0.4075, 0.7061, 0.4018, 0.6712, 0.7334, 0.1237, 0.7409, 0.1036, 0.7136, 0.09449, 0.71, 0.1264])
me_cube_001.materials.append(mat_material)
me_cube_001.use_remesh_fix_poles = True
me_cube_001.use_remesh_preserve_attributes = False
me_cube_001.use_mirror_vertex_groups = False
me_cube_001.update()
me_cube = bpy.data.meshes.new('Cube')
me_cube.from_pydata([(-6.543, 7.589, 65.84), (-7.059, 8.453, 66.89), (-7.082, 8.491, 64.83), (-7.597, 9.356, 65.88), (-11.31, 3.057, 68.02), (-10.26, 3.114, 69.02), (-11.27, 3.052, 70.07), (-12.32, 2.987, 69.07), (-9.132, -5.453, 68.1), (-8.788, -4.517, 69.16), (-9.249, -5.473, 70.15), (-9.593, -6.41, 69.1), (-6.464, 8.84, 58.06), (-5.186, 8.495, 48.3), (-8.639, -6.469, 61.11), (-7.152, -7.226, 52.24), (6.543, 7.589, 65.84), (7.059, 8.453, 66.89), (7.082, 8.491, 64.83), (7.597, 9.356, 65.88), (11.31, 3.057, 68.02), (10.26, 3.114, 69.02), (11.27, 3.052, 70.07), (12.32, 2.987, 69.07), (9.132, -5.453, 68.1), (8.788, -4.517, 69.16), (9.249, -5.473, 70.15), (9.593, -6.41, 69.1), (2.591e-07, -8.158, 67.45), (2.591e-07, -7.122, 68.47), (2.591e-07, -8.114, 69.51), (2.591e-07, -9.15, 68.49), (2.591e-07, 8.206, 65.13), (2.591e-07, 10.12, 65.17), (2.591e-07, 9.182, 64.12), (2.591e-07, 9.141, 66.18), (6.464, 8.84, 58.06), (2.591e-07, 10.28, 57.58), (5.186, 8.495, 48.3), (2.591e-07, 9.75, 45.51), (8.639, -6.469, 61.11), (2.591e-07, -9.884, 60.71), (7.152, -7.226, 52.24), (2.591e-07, -10.64, 50.85)], [], [(2, 0, 5, 4), (32, 35, 1, 0), (33, 3, 1, 35), (6, 7, 11, 10), (3, 2, 4, 7), (0, 1, 6, 5), (1, 3, 7, 6), (10, 11, 31, 30), (4, 5, 9, 8), (7, 4, 8, 11), (5, 6, 10, 9), (8, 9, 29, 28), (11, 8, 28, 31), (9, 10, 30, 29), (2, 34, 32, 0), (2, 3, 33, 34), (2, 34, 37, 12), (12, 37, 39, 13), (28, 8, 14, 41), (41, 14, 15, 43), (18, 20, 21, 16), (32, 16, 17, 35), (33, 35, 17, 19), (22, 26, 27, 23), (19, 23, 20, 18), (16, 21, 22, 17), (17, 22, 23, 19), (26, 30, 31, 27), (20, 24, 25, 21), (23, 27, 24, 20), (21, 25, 26, 22), (24, 28, 29, 25), (27, 31, 28, 24), (25, 29, 30, 26), (18, 16, 32, 34), (18, 34, 33, 19), (18, 36, 37, 34), (36, 38, 39, 37), (28, 41, 40, 24), (41, 43, 42, 40)])
_uv = me_cube.uv_layers.new(name='UVMap')
_uv.uv.foreach_set('vector', [0.04677, 0.2197, 0.05444, 0.2214, 0.05623, 0.2656, 0.04845, 0.2658, 0.05435, 0.1855, 0.06053, 0.1855, 0.06205, 0.2232, 0.05444, 0.2214, 0.06682, 0.1855, 0.06955, 0.2214, 0.06205, 0.2232, 0.06053, 0.1855, 0.06272, 0.2689, 0.07007, 0.2688, 0.0708, 0.3163, 0.06473, 0.3136, 0.03996, 0.2213, 0.04677, 0.2197, 0.04845, 0.2658, 0.04153, 0.2696, 0.05444, 0.2214, 0.06205, 0.2232, 0.06272, 0.2689, 0.05623, 0.2656, 0.06205, 0.2232, 0.06955, 0.2214, 0.07007, 0.2688, 0.06272, 0.2689, 0.06473, 0.3136, 0.0708, 0.3163, 0.06123, 0.3584, 0.05563, 0.3556, 0.04845, 0.2658, 0.05623, 0.2656, 0.05773, 0.3111, 0.05118, 0.3133, 0.04153, 0.2696, 0.04845, 0.2658, 0.05118, 0.3133, 0.04551, 0.3177, 0.05623, 0.2656, 0.06272, 0.2689, 0.06473, 0.3136, 0.05773, 0.3111, 0.05118, 0.3133, 0.05773, 0.3111, 0.05073, 0.3539, 0.04441, 0.3544, 0.04551, 0.3177, 0.05118, 0.3133, 0.04436, 0.3545, 0.04037, 0.3604, 0.05773, 0.3111, 0.06473, 0.3136, 0.05563, 0.3556, 0.05073, 0.3539, 0.04677, 0.2197, 0.04851, 0.1855, 0.05435, 0.1855, 0.05444, 0.2214, 0.04677, 0.2197, 0.03996, 0.2213, 0.04081, 0.1855, 0.04786, 0.1855, 0.6517, 0.4994, 0.599, 0.4936, 0.5989, 0.4446, 0.6468, 0.4483, 0.6468, 0.4483, 0.5989, 0.4446, 0.5986, 0.3552, 0.6374, 0.3758, 0.7222, 0.4787, 0.6518, 0.4878, 0.6542, 0.4353, 0.7221, 0.4275, 0.7221, 0.4275, 0.6542, 0.4353, 0.6629, 0.368, 0.7219, 0.3548, 0.04677, 0.1512, 0.04845, 0.1051, 0.05623, 0.1054, 0.05444, 0.1496, 0.05435, 0.1855, 0.05444, 0.1496, 0.06205, 0.1478, 0.06053, 0.1855, 0.06682, 0.1855, 0.06053, 0.1855, 0.06205, 0.1478, 0.06955, 0.1496, 0.06272, 0.1021, 0.06473, 0.05733, 0.0708, 0.05466, 0.07007, 0.1022, 0.03996, 0.1497, 0.04153, 0.1014, 0.04845, 0.1051, 0.04677, 0.1512, 0.05444, 0.1496, 0.05623, 0.1054, 0.06272, 0.1021, 0.06205, 0.1478, 0.06205, 0.1478, 0.06272, 0.1021, 0.07007, 0.1022, 0.06955, 0.1496, 0.06473, 0.05733, 0.05563, 0.0154, 0.06123, 0.0126, 0.0708, 0.05466, 0.04845, 0.1051, 0.05118, 0.05769, 0.05773, 0.05988, 0.05623, 0.1054, 0.04153, 0.1014, 0.04551, 0.05329, 0.05118, 0.05769, 0.04845, 0.1051, 0.05623, 0.1054, 0.05773, 0.05988, 0.06473, 0.05733, 0.06272, 0.1021, 0.05118, 0.05769, 0.04441, 0.01656, 0.05072, 0.01712, 0.05773, 0.05988, 0.04551, 0.05329, 0.04052, 0.01689, 0.04452, 0.02273, 0.05118, 0.05769, 0.05773, 0.05988, 0.05072, 0.01712, 0.05563, 0.0154, 0.06473, 0.05733, 0.04677, 0.1512, 0.05444, 0.1496, 0.05435, 0.1855, 0.04851, 0.1855, 0.04677, 0.1512, 0.04786, 0.1855, 0.04081, 0.1855, 0.03996, 0.1497, 0.5463, 0.4997, 0.551, 0.4485, 0.5989, 0.4446, 0.599, 0.4936, 0.551, 0.4485, 0.56, 0.376, 0.5986, 0.3552, 0.5989, 0.4446, 0.7222, 0.4787, 0.7221, 0.4275, 0.79, 0.4349, 0.7927, 0.4875, 0.7221, 0.4275, 0.7219, 0.3548, 0.781, 0.3677, 0.79, 0.4349])
me_cube.materials.append(mat_material)
me_cube.use_remesh_fix_poles = True
me_cube.use_remesh_preserve_attributes = False
me_cube.use_mirror_vertex_groups = False
me_cube.update()
me_cube_002 = bpy.data.meshes.new('Cube.002')
me_cube_002.from_pydata([(-32.0, -32.0, 1.0), (-32.0, -32.0, 129.0), (-32.0, 32.0, 1.0), (-32.0, 32.0, 129.0), (32.0, -32.0, 1.0), (32.0, -32.0, 129.0), (32.0, 32.0, 1.0), (32.0, 32.0, 129.0)], [], [(0, 1, 3, 2), (2, 3, 7, 6), (6, 7, 5, 4), (4, 5, 1, 0), (2, 6, 4, 0), (7, 3, 1, 5)])
_uv = me_cube_002.uv_layers.new(name='UVMap')
_uv.uv.foreach_set('vector', [0.375, 0.0, 0.625, 0.0, 0.625, 0.25, 0.375, 0.25, 0.375, 0.25, 0.625, 0.25, 0.625, 0.5, 0.375, 0.5, 0.375, 0.5, 0.625, 0.5, 0.625, 0.75, 0.375, 0.75, 0.375, 0.75, 0.625, 0.75, 0.625, 1.0, 0.375, 1.0, 0.125, 0.5, 0.375, 0.5, 0.375, 0.75, 0.125, 0.75, 0.625, 0.5, 0.875, 0.5, 0.875, 0.75, 0.625, 0.75])
me_cube_002.use_remesh_fix_poles = True
me_cube_002.use_remesh_preserve_attributes = False
me_cube_002.use_mirror_vertex_groups = False
me_cube_002.update()
arm_armature_002 = bpy.data.armatures.new('Armature.002')  # bones are not reproduced

# ---- objects
ob_zambie = bpy.data.objects.new('zambie', me_cube_001)
ob_panties = bpy.data.objects.new('panties', me_cube)
ob_armature = bpy.data.objects.new('Armature', arm_armature_002)
ob_cube = bpy.data.objects.new('Cube', me_cube_002)

# ---- transforms, parenting, visibility, modifiers, constraints
ob_zambie.parent = ob_armature
ob_zambie.location = (0.0, 0.0, 0.0)
ob_zambie.show_wire = True
ob_zambie.lineart.crease_threshold = 0.0
_vg = ob_zambie.vertex_groups.new(name='R.hip')
for _i, _w in zip([15, 16, 17, 18, 19, 20, 21, 22, 23, 24, 25, 56, 57, 60, 61, 109, 126, 207], [0.2271, 1.0, 1.0, 1.0, 1.0, 0.9773, 1.0, 1.0, 0.956, 0.2181, 1.0, 0.08712, 0.02027, 0.0, 0.0, 0.0, 0.07889, 0.2352]): _vg.add([_i], _w, 'REPLACE')
_vg = ob_zambie.vertex_groups.new(name='R.thigh')
for _i, _w in zip([13, 17, 20, 21, 22, 23, 24, 25, 26, 27, 28, 29, 61, 207, 208, 209, 210, 220, 224, 226, 227, 228, 229, 233, 234, 236, 237, 238, 239, 240, 241, 242], [0.0, 0.0, 0.02268, 0.0, 0.0, 0.044, 0.0, 0.0, 1.0, 1.0, 1.0, 1.0, 0.0, 0.0, 1.0, 1.0, 1.0, 0.0, 0.05892, 1.0, 1.0, 0.0, 0.998, 1.0, 0.9379, 1.0, 0.0, 0.0, 0.8295, 1.0, 1.0, 0.9736]): _vg.add([_i], _w, 'REPLACE')
_vg = ob_zambie.vertex_groups.new(name='R.calve')
for _i, _w in zip([206, 211, 213, 214, 216, 218, 219, 220, 222, 223, 224, 226, 227, 228, 229, 230, 232, 233, 234, 235, 236, 237, 238, 239, 240, 241, 242, 244], [0.0, 0.0, 0.5187, 0.4782, 0.9979, 1.0, 1.0, 1.0, 0.4262, 0.3069, 0.9411, 0.0, 0.0, 1.0, 0.9986, 1.0, 1.0, 1.0, 0.9273, 0.0, 0.0, 1.0, 1.0, 0.1705, 0.0, 1.0, 0.9726, 0.5272]): _vg.add([_i], _w, 'REPLACE')
_vg = ob_zambie.vertex_groups.new(name='R.foot')
for _i, _w in zip([206, 211, 212, 213, 214, 215, 217, 221, 222, 223, 225, 231, 235, 243, 244], [1.0, 1.0, 1.0, 0.4813, 0.5218, 1.0, 1.0, 1.0, 0.5738, 0.6931, 1.0, 1.0, 1.0, 1.0, 0.4728]): _vg.add([_i], _w, 'REPLACE')
_vg = ob_zambie.vertex_groups.new(name='Torso_bot')
for _i, _w in zip([6, 7, 13, 14, 15, 47, 81, 82, 109, 110, 112], [0.9817, 0.9138, 1.0, 0.2286, 0.1154, 1.0, 1.0, 1.0, 0.9891, 0.0, 1.0]): _vg.add([_i], _w, 'REPLACE')
_vg = ob_zambie.vertex_groups.new(name='Torso_top')
for _i, _w in zip([6, 7, 8, 9, 10, 11, 12, 15, 19, 30, 31, 32, 33, 34, 35, 40, 41, 42, 43, 44, 45, 46, 51, 64, 65, 66, 67, 68, 70, 72, 73, 74, 75, 76, 77, 78, 79, 80, 81, 82, 83, 109, 110, 111, 119], [0.01826, 0.9649, 1.0, 0.9703, 0.9468, 1.0, 0.9566, 0.002393, 0.0, 0.5862, 0.8175, 0.8435, 0.0, 0.108, 0.0001889, 0.02946, 1.0, 1.0, 1.0, 1.0, 0.9991, 0.8039, 0.03907, 0.8922, 0.5761, 0.8762, 0.0, 0.04441, 0.0, 1.0, 1.0, 1.0, 1.0, 1.0, 1.0, 1.0, 1.0, 1.0, 0.0, 0.0, 0.5286, 0.0, 1.0, 1.0, 0.02278]): _vg.add([_i], _w, 'REPLACE')
_vg = ob_zambie.vertex_groups.new(name='R.shoulder')
for _i, _w in zip([0, 1, 2, 3, 4, 5, 9, 10, 11, 12, 30, 31, 32, 46, 64, 65, 66, 194, 195, 196, 197, 198, 199, 200, 201, 202, 203, 204, 205], [0.6496, 0.723, 0.8519, 1.0, 1.0, 0.856, 0.02972, 0.05317, 0.0, 0.04339, 0.268, 0.0, 0.0, 0.08673, 0.0, 0.0, 0.0, 0.0, 0.0, 0.5005, 0.4597, 1.0, 0.9947, 0.02795, 0.0, 0.6897, 0.6023, 1.0, 1.0]): _vg.add([_i], _w, 'REPLACE')
_vg = ob_zambie.vertex_groups.new(name='R.bicep')
for _i, _w in zip([0, 1, 2, 3, 5, 194, 195, 196, 197, 198, 199, 200, 201, 202, 203, 204, 205, 252, 253, 254, 255, 256, 257, 258, 259, 260, 265, 266, 267, 268, 269, 270], [0.3504, 0.277, 0.1481, 0.0, 0.144, 1.0, 1.0, 0.4995, 0.5403, 0.0, 0.005313, 0.9721, 1.0, 0.3103, 0.3977, 0.0, 0.0, 0.0, 0.0, 0.0, 0.9997, 0.9902, 0.9892, 1.0, 1.0, 1.0, 0.02671, 0.05214, 0.9983, 0.9997, 1.0, 1.0]): _vg.add([_i], _w, 'REPLACE')
_vg = ob_zambie.vertex_groups.new(name='R.forearm')
for _i, _w in zip([245, 246, 247, 248, 249, 250, 251, 252, 253, 254, 255, 256, 257, 258, 259, 260, 261, 262, 263, 264, 265, 266, 267, 268, 269, 270], [0.9365, 1.0, 1.0, 0.9891, 1.0, 0.0, 0.1215, 1.0, 1.0, 1.0, 0.9996, 0.9869, 0.9852, 0.0, 0.0, 0.0, 0.9415, 0.9759, 0.9356, 0.9875, 0.9733, 0.9479, 0.9978, 0.9985, 0.0, 0.0]): _vg.add([_i], _w, 'REPLACE')
_vg = ob_zambie.vertex_groups.new(name='R.hand')
for _i, _w in zip([245, 246, 247, 248, 249, 250, 251, 261, 262, 263, 264, 271, 272, 273, 274, 275, 276], [0.06352, 1.0, 0.0, 1.0, 0.0, 1.0, 0.8785, 0.05847, 0.9827, 0.06435, 0.999, 1.0, 1.0, 1.0, 1.0, 1.0, 1.0]): _vg.add([_i], _w, 'REPLACE')
_vg = ob_zambie.vertex_groups.new(name='Neck')
for _i, _w in zip([30, 31, 32, 33, 34, 35, 46, 64, 65, 66, 67, 68, 69, 70, 83], [0.1458, 0.1245, 0.1565, 0.2719, 0.1145, 0.5289, 0.1094, 0.1078, 0.4239, 0.1238, 0.1918, 0.1543, 0.5045, 0.5395, 0.4714]): _vg.add([_i], _w, 'REPLACE')
_vg = ob_zambie.vertex_groups.new(name='Head')
for _i, _w in zip([33, 34, 35, 67, 68, 69, 70, 84, 85, 86, 87, 88, 89, 90, 91, 92, 93, 94, 95, 96, 97, 98, 99, 100, 101, 102, 103, 104, 105, 106, 107, 108], [0.7281, 0.7776, 0.4709, 0.8082, 0.8013, 0.4955, 0.4605, 1.0, 1.0, 1.0, 1.0, 1.0, 1.0, 1.0, 1.0, 1.0, 1.0, 1.0, 1.0, 1.0, 1.0, 1.0, 1.0, 1.0, 1.0, 1.0, 1.0, 1.0, 1.0, 1.0, 1.0, 1.0]): _vg.add([_i], _w, 'REPLACE')
_vg = ob_zambie.vertex_groups.new(name='L.shoulder')
for _i, _w in zip([30, 31, 32, 36, 37, 38, 39, 40, 42, 43, 44, 45, 46, 64, 65, 66, 113, 114, 115, 116, 117, 118, 119, 120, 121, 122, 123, 124, 125], [0.0, 0.05795, 0.0, 0.06397, 0.0, 0.6082, 0.804, 0.9705, 0.0, 0.0, 0.0, 0.0008612, 0.0, 0.0, 0.0, 0.0, 0.4873, 0.731, 0.7126, 1.0, 1.0, 0.9457, 0.9751, 0.0, 0.0, 0.7688, 0.6879, 1.0, 1.0]): _vg.add([_i], _w, 'REPLACE')
_vg = ob_zambie.vertex_groups.new(name='L.bicep')
for _i, _w in zip([36, 37, 38, 39, 113, 114, 115, 116, 117, 118, 119, 120, 121, 122, 123, 124, 125, 169, 170, 171, 172, 173, 174, 175, 176, 177, 182, 183, 184, 185, 186, 187], [0.936, 1.0, 0.3918, 0.196, 0.5127, 0.269, 0.2874, 0.0, 0.0, 0.05425, 0.002157, 1.0, 1.0, 0.2312, 0.3121, 0.0, 0.0, 0.133, 0.0, 0.0, 0.7165, 0.7378, 0.7352, 1.0, 1.0, 1.0, 0.0, 0.0, 0.69, 0.6932, 1.0, 1.0]): _vg.add([_i], _w, 'REPLACE')
_vg = ob_zambie.vertex_groups.new(name='L.forearm')
for _i, _w in zip([162, 163, 164, 165, 166, 167, 168, 169, 170, 171, 172, 173, 174, 175, 176, 177, 178, 179, 180, 181, 182, 183, 184, 185, 186, 187, 188, 189], [0.9911, 1.0, 1.0, 0.9832, 1.0, 0.0609, 0.0, 0.867, 1.0, 1.0, 0.2835, 0.2622, 0.2648, 0.0, 0.0, 0.0, 1.0, 0.9769, 0.8791, 0.0, 1.0, 1.0, 0.31, 0.3068, 0.0, 0.0, 0.0, 0.0]): _vg.add([_i], _w, 'REPLACE')
_vg = ob_zambie.vertex_groups.new(name='L.hand')
for _i, _w in zip([162, 163, 164, 165, 166, 167, 168, 178, 179, 180, 181, 188, 189, 190, 191, 192, 193], [0.008917, 1.0, 0.0, 0.9995, 0.0, 0.9391, 1.0, 0.0, 0.9891, 0.1209, 1.0, 1.0, 1.0, 1.0, 1.0, 1.0, 1.0]): _vg.add([_i], _w, 'REPLACE')
_vg = ob_zambie.vertex_groups.new(name='L.hip')
for _i, _w in zip([14, 15, 48, 49, 50, 51, 52, 53, 54, 55, 56, 57, 59, 61], [0.08382, 0.1261, 1.0, 0.9827, 1.0, 0.9609, 0.9942, 1.0, 1.0, 0.9923, 0.1706, 0.1604, 0.7266, 0.0]): _vg.add([_i], _w, 'REPLACE')
_vg = ob_zambie.vertex_groups.new(name='L.thigh')
for _i, _w in zip([47, 49, 52, 53, 54, 55, 59, 60, 62, 126, 127, 128, 129, 138, 142, 144, 145, 146, 147, 151, 152, 154, 155, 156, 157, 158, 159, 160], [0.0, 0.01728, 0.005823, 0.0, 0.0, 0.007717, 0.2734, 0.0, 1.0, 0.08484, 1.0, 1.0, 1.0, 0.0003055, 0.0, 1.0, 0.9971, 0.008856, 0.9994, 1.0, 0.3669, 0.9998, 0.0001974, 0.0, 1.0, 0.9891, 0.5907, 0.3615]): _vg.add([_i], _w, 'REPLACE')
_vg = ob_zambie.vertex_groups.new(name='L.calve')
for _i, _w in zip([63, 131, 132, 134, 136, 137, 138, 140, 141, 142, 144, 145, 146, 147, 148, 150, 151, 152, 153, 154, 155, 156, 157, 158, 159, 160, 161], [0.006279, 0.5284, 0.5537, 1.0, 1.0, 1.0, 0.9997, 0.3837, 0.5607, 1.0, 0.0, 0.002893, 0.9911, 0.0005776, 1.0, 1.0, 1.0, 0.6331, 0.00433, 0.0002022, 0.9998, 1.0, 0.0, 0.01093, 0.4093, 0.6385, 0.5282]): _vg.add([_i], _w, 'REPLACE')
_vg = ob_zambie.vertex_groups.new(name='L.foot')
for _i, _w in zip([58, 63, 71, 130, 131, 132, 133, 135, 139, 140, 141, 143, 149, 153, 161], [1.0, 0.9937, 1.0, 1.0, 0.4716, 0.4463, 1.0, 1.0, 1.0, 0.6163, 0.4393, 1.0, 1.0, 0.9957, 0.4718]): _vg.add([_i], _w, 'REPLACE')
_vg = ob_zambie.vertex_groups.new(name='Base')
_vg = ob_zambie.vertex_groups.new(name='Base.001')
for _i, _w in zip([14, 15, 24, 56, 57, 60, 61, 109, 126, 207], [0.6876, 0.529, 0.7819, 0.7423, 0.8194, 1.0, 1.0, 0.01094, 0.8363, 0.7648]): _vg.add([_i], _w, 'REPLACE')
_m = ob_zambie.modifiers.new('Armature', 'ARMATURE')
_m.object = ob_armature
ob_panties.parent = ob_armature
ob_panties.location = (0.0, 0.0, 0.0)
ob_panties.lineart.crease_threshold = 0.0
_vg = ob_panties.vertex_groups.new(name='R.hip')
for _i, _w in zip([16, 17, 18, 19, 20, 21, 22, 23, 24, 25, 26, 27], [0.2759, 0.2695, 0.2516, 0.3048, 1.0, 1.0, 1.0, 1.0, 0.2688, 0.2497, 0.2491, 0.3968]): _vg.add([_i], _w, 'REPLACE')
_vg = ob_panties.vertex_groups.new(name='R.thigh')
for _i, _w in zip([20, 21, 22, 23, 24, 25, 26, 27, 36, 37, 38, 39, 40, 41, 42, 43], [0.0, 0.0, 0.0, 0.0, 0.0, 0.0, 0.0, 0.0, 0.365, 0.2525, 0.2377, 0.264, 0.8416, 0.1872, 0.877, 0.2757]): _vg.add([_i], _w, 'REPLACE')
_vg = ob_panties.vertex_groups.new(name='R.calve')
_vg = ob_panties.vertex_groups.new(name='R.foot')
_vg = ob_panties.vertex_groups.new(name='Torso_bot')
_vg = ob_panties.vertex_groups.new(name='Torso_top')
_vg = ob_panties.vertex_groups.new(name='R.shoulder')
_vg = ob_panties.vertex_groups.new(name='R.bicep')
_vg = ob_panties.vertex_groups.new(name='R.forearm')
_vg = ob_panties.vertex_groups.new(name='R.hand')
_vg = ob_panties.vertex_groups.new(name='Neck')
_vg = ob_panties.vertex_groups.new(name='Head')
_vg = ob_panties.vertex_groups.new(name='L.shoulder')
_vg = ob_panties.vertex_groups.new(name='L.bicep')
_vg = ob_panties.vertex_groups.new(name='L.forearm')
_vg = ob_panties.vertex_groups.new(name='L.hand')
_vg = ob_panties.vertex_groups.new(name='L.hip')
for _i, _w in zip([0, 1, 2, 3, 4, 5, 6, 7, 8, 9, 10, 11], [0.2796, 0.1432, 0.2295, 0.267, 1.0, 1.0, 1.0, 1.0, 0.2795, 0.2732, 0.2627, 0.1911]): _vg.add([_i], _w, 'REPLACE')
_vg = ob_panties.vertex_groups.new(name='L.thigh')
for _i, _w in zip([4, 5, 6, 7, 8, 9, 10, 11, 12, 13, 14, 15, 37, 39, 41, 43], [0.0, 0.0, 0.0, 0.0, 0.01664, 0.0, 0.0, 0.0, 0.461, 0.506, 0.7456, 0.9019, 0.04582, 0.167, 0.2787, 0.1955]): _vg.add([_i], _w, 'REPLACE')
_vg = ob_panties.vertex_groups.new(name='L.calve')
_vg = ob_panties.vertex_groups.new(name='L.foot')
_vg = ob_panties.vertex_groups.new(name='Base.001')
for _i, _w in zip([0, 1, 2, 3, 8, 9, 10, 11, 12, 13, 14, 15, 16, 17, 18, 19, 24, 25, 26, 27, 28, 29, 30, 31, 32, 33, 34, 35, 36, 37, 38, 39, 40, 41, 42, 43], [0.7204, 0.8568, 0.7705, 0.733, 0.7039, 0.7268, 0.7373, 0.8089, 0.539, 0.494, 0.2544, 0.09807, 0.7241, 0.7305, 0.7484, 0.6952, 0.7312, 0.7503, 0.7509, 0.6032, 1.0, 1.0, 1.0, 1.0, 1.0, 1.0, 1.0, 1.0, 0.635, 0.7017, 0.7623, 0.5689, 0.1584, 0.5341, 0.123, 0.5289]): _vg.add([_i], _w, 'REPLACE')
_m = ob_panties.modifiers.new('Armature', 'ARMATURE')
_m.object = ob_armature
ob_armature.location = (0.0, 0.0, 0.0)
ob_armature.scale = (0.5, 0.5, 0.5)
ob_armature.display_type = 'WIRE'
ob_armature.show_in_front = True
ob_armature.lineart.crease_threshold = 0.0
ob_cube.location = (0.0, 0.0, -1.002)
ob_cube.display_type = 'BOUNDS'
ob_cube.lineart.crease_threshold = 0.0

# ---- collection membership
col_model.objects.link(ob_zambie)
col_model.objects.link(ob_panties)
col_model.objects.link(ob_armature)
col_scale.objects.link(ob_cube)

# ---- scene / render settings (as saved in the file)
scene.frame_start = 1; scene.frame_end = 14; scene.frame_set(7)
scene.render.engine = 'BLENDER_WORKBENCH'
scene.render.resolution_x = 800
scene.render.resolution_y = 600
scene.render.fps = 10
scene.cycles.samples = 128
scene.cycles.sampling_pattern = 'TABULATED_SOBOL'
scene.cycles.use_adaptive_sampling = False
scene.cycles.use_light_tree = False
scene.eevee.use_gtao = True
scene.eevee.gtao_quality = 0.1974
scene.eevee.gtao_distance = 1.93
scene.eevee.fast_gi_quality = 0.1974
scene.eevee.light_threshold = 0.058
scene.view_settings.view_transform = 'Filmic'
bpy.context.view_layer.update()

# ---- added for rendering (the .blend has no active camera and no usable light): camera, sun
cam_auto = bpy.data.cameras.new('AutoCamera')
cam_auto.lens = 50.0
cam_auto.sensor_width = 36.0
cam_auto.clip_end = 2546.78
ob_auto_camera = bpy.data.objects.new('AutoCamera', cam_auto)
scene.collection.objects.link(ob_auto_camera)
ob_auto_camera.location = (145.116, -174.14, 180.044)
ob_auto_camera.rotation_euler = (1.09748, -7.21219e-08, 0.694738)
scene.camera = ob_auto_camera
light_auto_sun = bpy.data.lights.new('AutoSun', 'SUN')
light_auto_sun.energy = 3.0
light_auto_sun.angle = 0.0523599
ob_auto_sun = bpy.data.objects.new('AutoSun', light_auto_sun)
scene.collection.objects.link(ob_auto_sun)
ob_auto_sun.rotation_euler = (0.872665, 0.174533, 0.523599)
bpy.context.view_layer.update()
